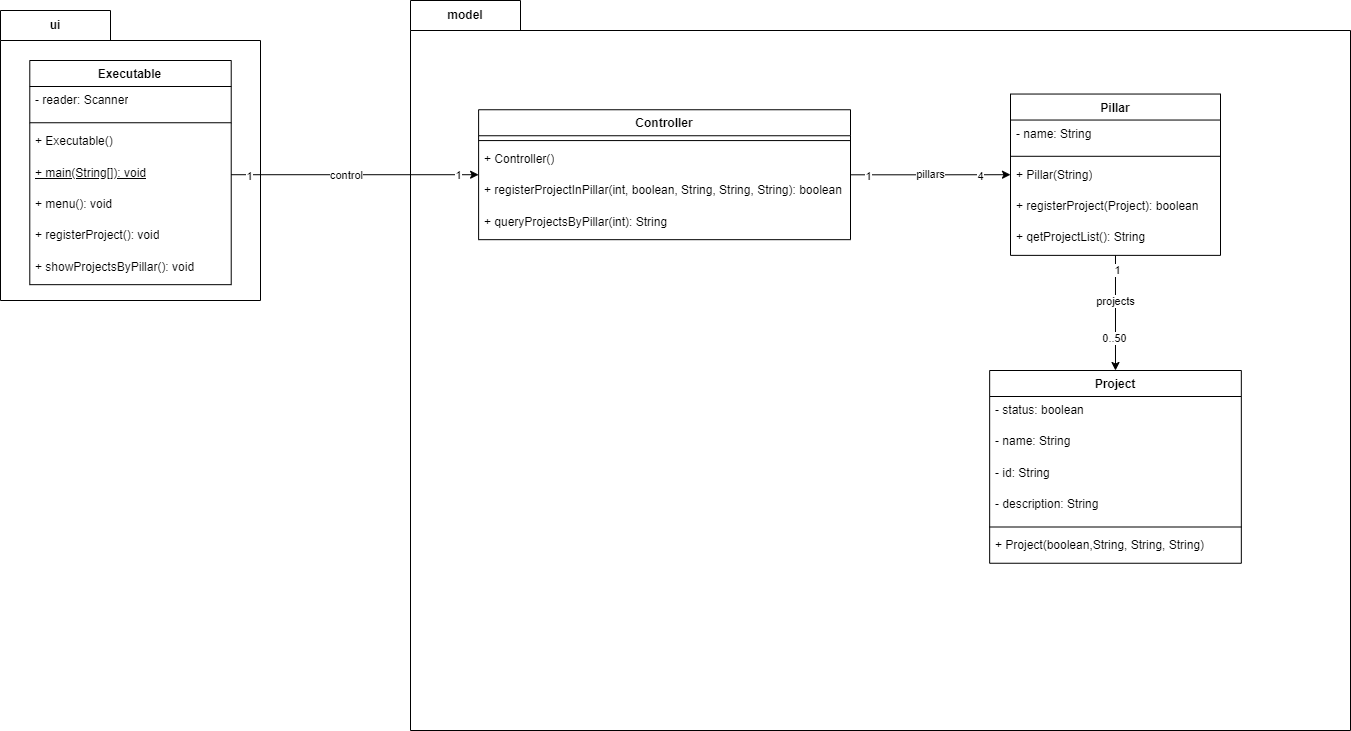

The diagram above was exported from draw.io. Its source (the exported page's mxGraphModel, read from the mxfile embedded in the PNG):
<mxGraphModel dx="1434" dy="758" grid="1" gridSize="10" guides="1" tooltips="1" connect="1" arrows="1" fold="1" page="1" pageScale="1" pageWidth="827" pageHeight="1169" math="0" shadow="0">
  <root>
    <mxCell id="WIyWlLk6GJQsqaUBKTNV-0" />
    <mxCell id="WIyWlLk6GJQsqaUBKTNV-1" parent="WIyWlLk6GJQsqaUBKTNV-0" />
    <mxCell id="UjW_S2W2Yb2e1hTnfytc-0" value="ui" style="shape=folder;fontStyle=1;tabWidth=110;tabHeight=30;tabPosition=left;html=1;boundedLbl=1;labelInHeader=1;container=1;collapsible=0;whiteSpace=wrap;" vertex="1" parent="WIyWlLk6GJQsqaUBKTNV-1">
      <mxGeometry x="130" y="20" width="260" height="290" as="geometry" />
    </mxCell>
    <mxCell id="UjW_S2W2Yb2e1hTnfytc-1" value="" style="html=1;strokeColor=none;resizeWidth=1;resizeHeight=1;fillColor=none;part=1;connectable=0;allowArrows=0;deletable=0;whiteSpace=wrap;" vertex="1" parent="UjW_S2W2Yb2e1hTnfytc-0">
      <mxGeometry width="185.71428571428572" height="84.58333333333333" relative="1" as="geometry">
        <mxPoint y="30" as="offset" />
      </mxGeometry>
    </mxCell>
    <mxCell id="UjW_S2W2Yb2e1hTnfytc-4" value="Executable" style="swimlane;fontStyle=1;align=center;verticalAlign=top;childLayout=stackLayout;horizontal=1;startSize=26;horizontalStack=0;resizeParent=1;resizeParentMax=0;resizeLast=0;collapsible=1;marginBottom=0;whiteSpace=wrap;html=1;" vertex="1" parent="UjW_S2W2Yb2e1hTnfytc-0">
      <mxGeometry x="29.29" y="50" width="201.43" height="224.16666666666663" as="geometry" />
    </mxCell>
    <mxCell id="UjW_S2W2Yb2e1hTnfytc-5" value="- reader: Scanner" style="text;strokeColor=none;fillColor=none;align=left;verticalAlign=top;spacingLeft=4;spacingRight=4;overflow=hidden;rotatable=0;points=[[0,0.5],[1,0.5]];portConstraint=eastwest;whiteSpace=wrap;html=1;" vertex="1" parent="UjW_S2W2Yb2e1hTnfytc-4">
      <mxGeometry y="26" width="201.43" height="31.416666666666664" as="geometry" />
    </mxCell>
    <mxCell id="UjW_S2W2Yb2e1hTnfytc-6" value="" style="line;strokeWidth=1;fillColor=none;align=left;verticalAlign=middle;spacingTop=-1;spacingLeft=3;spacingRight=3;rotatable=0;labelPosition=right;points=[];portConstraint=eastwest;strokeColor=inherit;" vertex="1" parent="UjW_S2W2Yb2e1hTnfytc-4">
      <mxGeometry y="57.416666666666664" width="201.43" height="9.666666666666666" as="geometry" />
    </mxCell>
    <mxCell id="UjW_S2W2Yb2e1hTnfytc-8" value="+ Executable()" style="text;strokeColor=none;fillColor=none;align=left;verticalAlign=top;spacingLeft=4;spacingRight=4;overflow=hidden;rotatable=0;points=[[0,0.5],[1,0.5]];portConstraint=eastwest;whiteSpace=wrap;html=1;" vertex="1" parent="UjW_S2W2Yb2e1hTnfytc-4">
      <mxGeometry y="67.08333333333333" width="201.43" height="31.416666666666664" as="geometry" />
    </mxCell>
    <mxCell id="UjW_S2W2Yb2e1hTnfytc-10" value="&lt;u&gt;+ main(String[]): void&lt;/u&gt;" style="text;strokeColor=none;fillColor=none;align=left;verticalAlign=top;spacingLeft=4;spacingRight=4;overflow=hidden;rotatable=0;points=[[0,0.5],[1,0.5]];portConstraint=eastwest;whiteSpace=wrap;html=1;" vertex="1" parent="UjW_S2W2Yb2e1hTnfytc-4">
      <mxGeometry y="98.5" width="201.43" height="31.416666666666664" as="geometry" />
    </mxCell>
    <mxCell id="UjW_S2W2Yb2e1hTnfytc-9" value="+ menu(): void" style="text;strokeColor=none;fillColor=none;align=left;verticalAlign=top;spacingLeft=4;spacingRight=4;overflow=hidden;rotatable=0;points=[[0,0.5],[1,0.5]];portConstraint=eastwest;whiteSpace=wrap;html=1;" vertex="1" parent="UjW_S2W2Yb2e1hTnfytc-4">
      <mxGeometry y="129.91666666666666" width="201.43" height="31.416666666666664" as="geometry" />
    </mxCell>
    <mxCell id="UjW_S2W2Yb2e1hTnfytc-11" value="+ registerProject(): void" style="text;strokeColor=none;fillColor=none;align=left;verticalAlign=top;spacingLeft=4;spacingRight=4;overflow=hidden;rotatable=0;points=[[0,0.5],[1,0.5]];portConstraint=eastwest;whiteSpace=wrap;html=1;" vertex="1" parent="UjW_S2W2Yb2e1hTnfytc-4">
      <mxGeometry y="161.33333333333331" width="201.43" height="31.416666666666664" as="geometry" />
    </mxCell>
    <mxCell id="UjW_S2W2Yb2e1hTnfytc-7" value="+ showProjectsByPillar(): void" style="text;strokeColor=none;fillColor=none;align=left;verticalAlign=top;spacingLeft=4;spacingRight=4;overflow=hidden;rotatable=0;points=[[0,0.5],[1,0.5]];portConstraint=eastwest;whiteSpace=wrap;html=1;" vertex="1" parent="UjW_S2W2Yb2e1hTnfytc-4">
      <mxGeometry y="192.74999999999997" width="201.43" height="31.416666666666664" as="geometry" />
    </mxCell>
    <mxCell id="UjW_S2W2Yb2e1hTnfytc-2" value="model&lt;br&gt;" style="shape=folder;fontStyle=1;tabWidth=110;tabHeight=30;tabPosition=left;html=1;boundedLbl=1;labelInHeader=1;container=1;collapsible=0;whiteSpace=wrap;" vertex="1" parent="WIyWlLk6GJQsqaUBKTNV-1">
      <mxGeometry x="540" y="10" width="940" height="730" as="geometry" />
    </mxCell>
    <mxCell id="UjW_S2W2Yb2e1hTnfytc-3" value="" style="html=1;strokeColor=none;resizeWidth=1;resizeHeight=1;fillColor=none;part=1;connectable=0;allowArrows=0;deletable=0;whiteSpace=wrap;" vertex="1" parent="UjW_S2W2Yb2e1hTnfytc-2">
      <mxGeometry width="940" height="511" relative="1" as="geometry">
        <mxPoint y="30" as="offset" />
      </mxGeometry>
    </mxCell>
    <mxCell id="UjW_S2W2Yb2e1hTnfytc-39" value="pillars" style="edgeStyle=orthogonalEdgeStyle;rounded=0;orthogonalLoop=1;jettySize=auto;html=1;" edge="1" parent="UjW_S2W2Yb2e1hTnfytc-2" source="UjW_S2W2Yb2e1hTnfytc-12" target="UjW_S2W2Yb2e1hTnfytc-24">
      <mxGeometry relative="1" as="geometry" />
    </mxCell>
    <mxCell id="UjW_S2W2Yb2e1hTnfytc-40" value="1" style="edgeLabel;html=1;align=center;verticalAlign=middle;resizable=0;points=[];" vertex="1" connectable="0" parent="UjW_S2W2Yb2e1hTnfytc-39">
      <mxGeometry x="-0.782" y="-1" relative="1" as="geometry">
        <mxPoint as="offset" />
      </mxGeometry>
    </mxCell>
    <mxCell id="UjW_S2W2Yb2e1hTnfytc-41" value="4" style="edgeLabel;html=1;align=center;verticalAlign=middle;resizable=0;points=[];" vertex="1" connectable="0" parent="UjW_S2W2Yb2e1hTnfytc-39">
      <mxGeometry x="0.6185" y="-1" relative="1" as="geometry">
        <mxPoint as="offset" />
      </mxGeometry>
    </mxCell>
    <mxCell id="UjW_S2W2Yb2e1hTnfytc-12" value="Controller" style="swimlane;fontStyle=1;align=center;verticalAlign=top;childLayout=stackLayout;horizontal=1;startSize=26;horizontalStack=0;resizeParent=1;resizeParentMax=0;resizeLast=0;collapsible=1;marginBottom=0;whiteSpace=wrap;html=1;" vertex="1" parent="UjW_S2W2Yb2e1hTnfytc-2">
      <mxGeometry x="68.11" y="109.25" width="371.89" height="129.91666666666666" as="geometry" />
    </mxCell>
    <mxCell id="UjW_S2W2Yb2e1hTnfytc-14" value="" style="line;strokeWidth=1;fillColor=none;align=left;verticalAlign=middle;spacingTop=-1;spacingLeft=3;spacingRight=3;rotatable=0;labelPosition=right;points=[];portConstraint=eastwest;strokeColor=inherit;" vertex="1" parent="UjW_S2W2Yb2e1hTnfytc-12">
      <mxGeometry y="26" width="371.89" height="9.666666666666666" as="geometry" />
    </mxCell>
    <mxCell id="UjW_S2W2Yb2e1hTnfytc-15" value="+ Controller()" style="text;strokeColor=none;fillColor=none;align=left;verticalAlign=top;spacingLeft=4;spacingRight=4;overflow=hidden;rotatable=0;points=[[0,0.5],[1,0.5]];portConstraint=eastwest;whiteSpace=wrap;html=1;" vertex="1" parent="UjW_S2W2Yb2e1hTnfytc-12">
      <mxGeometry y="35.666666666666664" width="371.89" height="31.416666666666664" as="geometry" />
    </mxCell>
    <mxCell id="UjW_S2W2Yb2e1hTnfytc-17" value="+ registerProjectInPillar(int, boolean, String, String, String): boolean" style="text;strokeColor=none;fillColor=none;align=left;verticalAlign=top;spacingLeft=4;spacingRight=4;overflow=hidden;rotatable=0;points=[[0,0.5],[1,0.5]];portConstraint=eastwest;whiteSpace=wrap;html=1;" vertex="1" parent="UjW_S2W2Yb2e1hTnfytc-12">
      <mxGeometry y="67.08333333333333" width="371.89" height="31.416666666666664" as="geometry" />
    </mxCell>
    <mxCell id="UjW_S2W2Yb2e1hTnfytc-18" value="+ queryProjectsByPillar(int): String" style="text;strokeColor=none;fillColor=none;align=left;verticalAlign=top;spacingLeft=4;spacingRight=4;overflow=hidden;rotatable=0;points=[[0,0.5],[1,0.5]];portConstraint=eastwest;whiteSpace=wrap;html=1;" vertex="1" parent="UjW_S2W2Yb2e1hTnfytc-12">
      <mxGeometry y="98.5" width="371.89" height="31.416666666666664" as="geometry" />
    </mxCell>
    <mxCell id="UjW_S2W2Yb2e1hTnfytc-42" style="edgeStyle=orthogonalEdgeStyle;rounded=0;orthogonalLoop=1;jettySize=auto;html=1;entryX=0.5;entryY=0;entryDx=0;entryDy=0;" edge="1" parent="UjW_S2W2Yb2e1hTnfytc-2" source="UjW_S2W2Yb2e1hTnfytc-24" target="UjW_S2W2Yb2e1hTnfytc-30">
      <mxGeometry relative="1" as="geometry" />
    </mxCell>
    <mxCell id="UjW_S2W2Yb2e1hTnfytc-43" value="projects" style="edgeLabel;html=1;align=center;verticalAlign=middle;resizable=0;points=[];" vertex="1" connectable="0" parent="UjW_S2W2Yb2e1hTnfytc-42">
      <mxGeometry x="-0.2687" relative="1" as="geometry">
        <mxPoint y="4" as="offset" />
      </mxGeometry>
    </mxCell>
    <mxCell id="UjW_S2W2Yb2e1hTnfytc-44" value="1" style="edgeLabel;html=1;align=center;verticalAlign=middle;resizable=0;points=[];" vertex="1" connectable="0" parent="UjW_S2W2Yb2e1hTnfytc-42">
      <mxGeometry x="-0.7386" y="2" relative="1" as="geometry">
        <mxPoint as="offset" />
      </mxGeometry>
    </mxCell>
    <mxCell id="UjW_S2W2Yb2e1hTnfytc-45" value="0..50" style="edgeLabel;html=1;align=center;verticalAlign=middle;resizable=0;points=[];" vertex="1" connectable="0" parent="UjW_S2W2Yb2e1hTnfytc-42">
      <mxGeometry x="0.4361" y="-1" relative="1" as="geometry">
        <mxPoint as="offset" />
      </mxGeometry>
    </mxCell>
    <mxCell id="UjW_S2W2Yb2e1hTnfytc-24" value="Pillar" style="swimlane;fontStyle=1;align=center;verticalAlign=top;childLayout=stackLayout;horizontal=1;startSize=26;horizontalStack=0;resizeParent=1;resizeParentMax=0;resizeLast=0;collapsible=1;marginBottom=0;whiteSpace=wrap;html=1;" vertex="1" parent="UjW_S2W2Yb2e1hTnfytc-2">
      <mxGeometry x="600" y="93.54" width="210" height="161.33333333333331" as="geometry" />
    </mxCell>
    <mxCell id="UjW_S2W2Yb2e1hTnfytc-29" value="- name: String" style="text;strokeColor=none;fillColor=none;align=left;verticalAlign=top;spacingLeft=4;spacingRight=4;overflow=hidden;rotatable=0;points=[[0,0.5],[1,0.5]];portConstraint=eastwest;whiteSpace=wrap;html=1;" vertex="1" parent="UjW_S2W2Yb2e1hTnfytc-24">
      <mxGeometry y="26" width="210" height="31.416666666666664" as="geometry" />
    </mxCell>
    <mxCell id="UjW_S2W2Yb2e1hTnfytc-25" value="" style="line;strokeWidth=1;fillColor=none;align=left;verticalAlign=middle;spacingTop=-1;spacingLeft=3;spacingRight=3;rotatable=0;labelPosition=right;points=[];portConstraint=eastwest;strokeColor=inherit;" vertex="1" parent="UjW_S2W2Yb2e1hTnfytc-24">
      <mxGeometry y="57.416666666666664" width="210" height="9.666666666666666" as="geometry" />
    </mxCell>
    <mxCell id="UjW_S2W2Yb2e1hTnfytc-26" value="+ Pillar(String)" style="text;strokeColor=none;fillColor=none;align=left;verticalAlign=top;spacingLeft=4;spacingRight=4;overflow=hidden;rotatable=0;points=[[0,0.5],[1,0.5]];portConstraint=eastwest;whiteSpace=wrap;html=1;" vertex="1" parent="UjW_S2W2Yb2e1hTnfytc-24">
      <mxGeometry y="67.08333333333333" width="210" height="31.416666666666664" as="geometry" />
    </mxCell>
    <mxCell id="UjW_S2W2Yb2e1hTnfytc-27" value="+ registerProject(Project): boolean" style="text;strokeColor=none;fillColor=none;align=left;verticalAlign=top;spacingLeft=4;spacingRight=4;overflow=hidden;rotatable=0;points=[[0,0.5],[1,0.5]];portConstraint=eastwest;whiteSpace=wrap;html=1;" vertex="1" parent="UjW_S2W2Yb2e1hTnfytc-24">
      <mxGeometry y="98.5" width="210" height="31.416666666666664" as="geometry" />
    </mxCell>
    <mxCell id="UjW_S2W2Yb2e1hTnfytc-28" value="+ qetProjectList(): String" style="text;strokeColor=none;fillColor=none;align=left;verticalAlign=top;spacingLeft=4;spacingRight=4;overflow=hidden;rotatable=0;points=[[0,0.5],[1,0.5]];portConstraint=eastwest;whiteSpace=wrap;html=1;" vertex="1" parent="UjW_S2W2Yb2e1hTnfytc-24">
      <mxGeometry y="129.91666666666666" width="210" height="31.416666666666664" as="geometry" />
    </mxCell>
    <mxCell id="UjW_S2W2Yb2e1hTnfytc-30" value="Project" style="swimlane;fontStyle=1;align=center;verticalAlign=top;childLayout=stackLayout;horizontal=1;startSize=26;horizontalStack=0;resizeParent=1;resizeParentMax=0;resizeLast=0;collapsible=1;marginBottom=0;whiteSpace=wrap;html=1;" vertex="1" parent="UjW_S2W2Yb2e1hTnfytc-2">
      <mxGeometry x="579.16" y="370" width="251.67" height="192.74999999999997" as="geometry" />
    </mxCell>
    <mxCell id="UjW_S2W2Yb2e1hTnfytc-31" value="- status: boolean" style="text;strokeColor=none;fillColor=none;align=left;verticalAlign=top;spacingLeft=4;spacingRight=4;overflow=hidden;rotatable=0;points=[[0,0.5],[1,0.5]];portConstraint=eastwest;whiteSpace=wrap;html=1;" vertex="1" parent="UjW_S2W2Yb2e1hTnfytc-30">
      <mxGeometry y="26" width="251.67" height="31.416666666666664" as="geometry" />
    </mxCell>
    <mxCell id="UjW_S2W2Yb2e1hTnfytc-36" value="- name: String" style="text;strokeColor=none;fillColor=none;align=left;verticalAlign=top;spacingLeft=4;spacingRight=4;overflow=hidden;rotatable=0;points=[[0,0.5],[1,0.5]];portConstraint=eastwest;whiteSpace=wrap;html=1;" vertex="1" parent="UjW_S2W2Yb2e1hTnfytc-30">
      <mxGeometry y="57.416666666666664" width="251.67" height="31.416666666666664" as="geometry" />
    </mxCell>
    <mxCell id="UjW_S2W2Yb2e1hTnfytc-37" value="- id: String" style="text;strokeColor=none;fillColor=none;align=left;verticalAlign=top;spacingLeft=4;spacingRight=4;overflow=hidden;rotatable=0;points=[[0,0.5],[1,0.5]];portConstraint=eastwest;whiteSpace=wrap;html=1;" vertex="1" parent="UjW_S2W2Yb2e1hTnfytc-30">
      <mxGeometry y="88.83333333333333" width="251.67" height="31.416666666666664" as="geometry" />
    </mxCell>
    <mxCell id="UjW_S2W2Yb2e1hTnfytc-38" value="- description: String" style="text;strokeColor=none;fillColor=none;align=left;verticalAlign=top;spacingLeft=4;spacingRight=4;overflow=hidden;rotatable=0;points=[[0,0.5],[1,0.5]];portConstraint=eastwest;whiteSpace=wrap;html=1;" vertex="1" parent="UjW_S2W2Yb2e1hTnfytc-30">
      <mxGeometry y="120.25" width="251.67" height="31.416666666666664" as="geometry" />
    </mxCell>
    <mxCell id="UjW_S2W2Yb2e1hTnfytc-32" value="" style="line;strokeWidth=1;fillColor=none;align=left;verticalAlign=middle;spacingTop=-1;spacingLeft=3;spacingRight=3;rotatable=0;labelPosition=right;points=[];portConstraint=eastwest;strokeColor=inherit;" vertex="1" parent="UjW_S2W2Yb2e1hTnfytc-30">
      <mxGeometry y="151.66666666666666" width="251.67" height="9.666666666666666" as="geometry" />
    </mxCell>
    <mxCell id="UjW_S2W2Yb2e1hTnfytc-33" value="+ Project(boolean,String, String, String)" style="text;strokeColor=none;fillColor=none;align=left;verticalAlign=top;spacingLeft=4;spacingRight=4;overflow=hidden;rotatable=0;points=[[0,0.5],[1,0.5]];portConstraint=eastwest;whiteSpace=wrap;html=1;" vertex="1" parent="UjW_S2W2Yb2e1hTnfytc-30">
      <mxGeometry y="161.33333333333331" width="251.67" height="31.416666666666664" as="geometry" />
    </mxCell>
    <mxCell id="UjW_S2W2Yb2e1hTnfytc-20" style="edgeStyle=orthogonalEdgeStyle;rounded=0;orthogonalLoop=1;jettySize=auto;html=1;entryX=0;entryY=0.5;entryDx=0;entryDy=0;" edge="1" parent="WIyWlLk6GJQsqaUBKTNV-1" source="UjW_S2W2Yb2e1hTnfytc-10" target="UjW_S2W2Yb2e1hTnfytc-12">
      <mxGeometry relative="1" as="geometry" />
    </mxCell>
    <mxCell id="UjW_S2W2Yb2e1hTnfytc-21" value="control" style="edgeLabel;html=1;align=center;verticalAlign=middle;resizable=0;points=[];" vertex="1" connectable="0" parent="UjW_S2W2Yb2e1hTnfytc-20">
      <mxGeometry x="-0.0699" relative="1" as="geometry">
        <mxPoint as="offset" />
      </mxGeometry>
    </mxCell>
    <mxCell id="UjW_S2W2Yb2e1hTnfytc-22" value="1" style="edgeLabel;html=1;align=center;verticalAlign=middle;resizable=0;points=[];" vertex="1" connectable="0" parent="UjW_S2W2Yb2e1hTnfytc-20">
      <mxGeometry x="0.883" relative="1" as="geometry">
        <mxPoint x="-6" as="offset" />
      </mxGeometry>
    </mxCell>
    <mxCell id="UjW_S2W2Yb2e1hTnfytc-23" value="1" style="edgeLabel;html=1;align=center;verticalAlign=middle;resizable=0;points=[];" vertex="1" connectable="0" parent="UjW_S2W2Yb2e1hTnfytc-20">
      <mxGeometry x="-0.8556" y="-1" relative="1" as="geometry">
        <mxPoint as="offset" />
      </mxGeometry>
    </mxCell>
  </root>
</mxGraphModel>